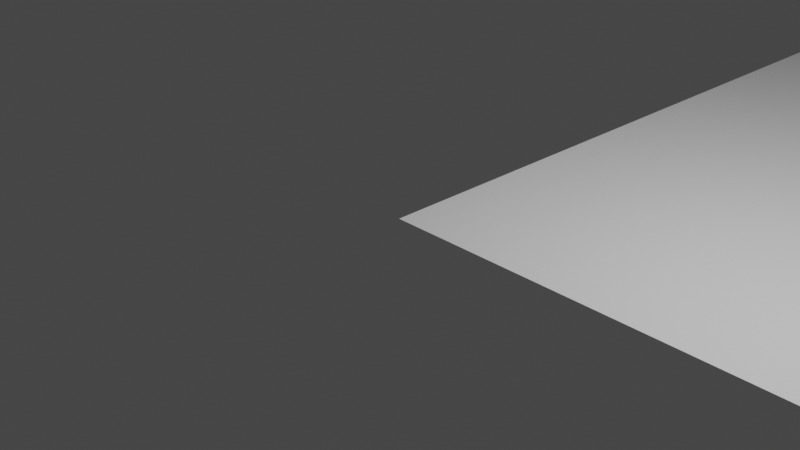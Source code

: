 # Source: SpaceEscapeObjects.blend  (saved by Blender 3.4.6; exported with 4.5.12 LTS)
import bpy
from mathutils import Matrix  # noqa: F401  (used for matrix-valued properties, if any)

bpy.ops.wm.read_factory_settings(use_empty=True)
scene = bpy.context.scene
scene.name = 'Scene'

# ---- collections
col_collection = bpy.data.collections.new('Collection'); scene.collection.children.link(col_collection)

# ---- world
world_world = bpy.data.worlds.new('World'); scene.world = world_world
world_world.use_nodes = True; world_world.node_tree.nodes.clear()
_N = world_world.node_tree.nodes; _L = world_world.node_tree.links
n0 = _N.new('ShaderNodeOutputWorld'); n0.name = 'World Output'; n0.location = (300, 300)
n1 = _N.new('ShaderNodeBackground'); n1.name = 'Background'; n1.location = (10, 300)
n1.inputs[0].default_value = (0.05088, 0.05088, 0.05088, 1.0)
_L.new(n1.outputs[0], n0.inputs[0])
n0.is_active_output = True
world_world.color = (0.05088, 0.05088, 0.05088)
world_world.use_sun_shadow = False
world_world.sun_shadow_jitter_overblur = 0.0

# ---- cameras
cam_camera = bpy.data.cameras.new('Camera')
cam_camera.clip_end = 100.0
cam_camera.ortho_scale = 7.314

# ---- lights
light_light = bpy.data.lights.new('Light', 'POINT')
light_light.transmission_factor = 0.0
light_light.energy = 1000.0
light_light.shadow_soft_size = 0.1
light_light.shadow_maximum_resolution = 0.006
light_light.use_absolute_resolution = True

# ---- meshes
me_plane = bpy.data.meshes.new('Plane')
me_plane.from_pydata([(0.0, 0.0, 0.0), (8.0, 0.0, 0.0), (0.0, 8.0, 0.0), (8.0, 8.0, 0.0)], [], [(0, 1, 3, 2)])
_uv = me_plane.uv_layers.new(name='UVMap')
_uv.uv.foreach_set('vector', [0.0, 0.0, 1.0, 0.0, 1.0, 1.0, 0.0, 1.0])
me_plane.update()

# ---- objects
ob_light = bpy.data.objects.new('Light', light_light)
ob_camera = bpy.data.objects.new('Camera', cam_camera)
ob_floor = bpy.data.objects.new('Floor', me_plane)

# ---- transforms, parenting, visibility, modifiers, constraints
ob_light.location = (4.076, 1.005, 5.904)
ob_light.rotation_euler = (0.6503, 0.05522, 1.866)
ob_light.lock_rotations_4d = False
ob_light.empty_display_type = 'ARROWS'
ob_light.color = (0.0, 0.0, 0.0, 0.0)
ob_light.lineart.crease_threshold = 0.0
ob_camera.location = (7.359, -6.926, 4.958)
ob_camera.rotation_euler = (1.109, 0.0, 0.8149)
ob_camera.lock_rotations_4d = False
ob_camera.empty_display_type = 'ARROWS'
ob_camera.color = (0.0, 0.0, 0.0, 0.0)
ob_camera.display_type = 'WIRE'
ob_camera.lineart.crease_threshold = 0.0
ob_floor.location = (0.0, 0.0, 0.0)

# ---- collection membership
col_collection.objects.link(ob_light)
col_collection.objects.link(ob_camera)
col_collection.objects.link(ob_floor)

# ---- scene / render settings (as saved in the file)
scene.camera = ob_camera
scene.frame_start = 1; scene.frame_end = 250; scene.frame_set(1)
scene.render.engine = 'BLENDER_EEVEE_NEXT'
scene.cycles.sampling_pattern = 'TABULATED_SOBOL'
scene.cycles.use_light_tree = False
scene.view_settings.view_transform = 'Filmic'
bpy.context.view_layer.update()
